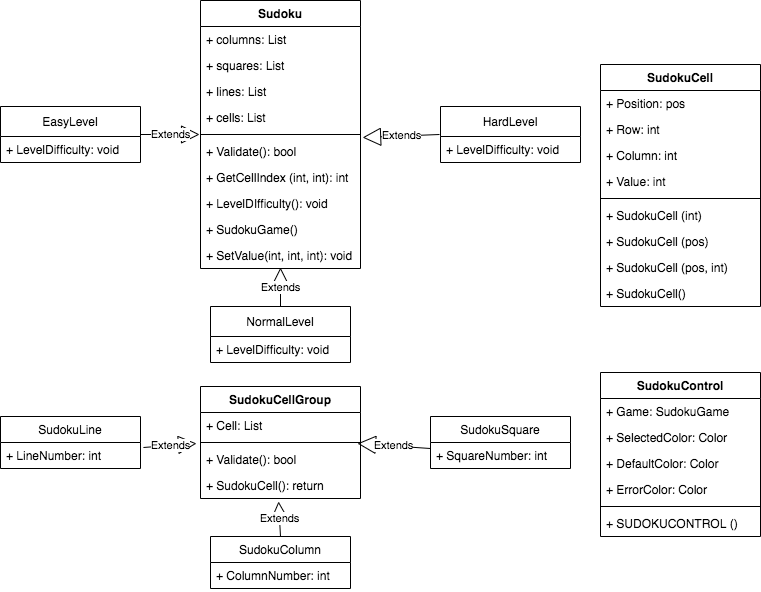

The diagram above was exported from draw.io. Its source (the exported page's mxGraphModel, read from the mxfile embedded in the PNG):
<mxGraphModel dx="843" dy="508" grid="1" gridSize="10" guides="1" tooltips="1" connect="1" arrows="1" fold="1" page="1" pageScale="1" pageWidth="827" pageHeight="1169" math="0" shadow="0">
  <root>
    <mxCell id="WIyWlLk6GJQsqaUBKTNV-0" />
    <mxCell id="WIyWlLk6GJQsqaUBKTNV-1" parent="WIyWlLk6GJQsqaUBKTNV-0" />
    <mxCell id="1ZttuendIssusetwQiss-1" value="Sudoku" style="swimlane;fontStyle=1;align=center;verticalAlign=top;childLayout=stackLayout;horizontal=1;startSize=26;horizontalStack=0;resizeParent=1;resizeParentMax=0;resizeLast=0;collapsible=1;marginBottom=0;" vertex="1" parent="WIyWlLk6GJQsqaUBKTNV-1">
      <mxGeometry x="200" y="14" width="160" height="268" as="geometry" />
    </mxCell>
    <mxCell id="1ZttuendIssusetwQiss-5" value="+ columns: List" style="text;strokeColor=none;fillColor=none;align=left;verticalAlign=top;spacingLeft=4;spacingRight=4;overflow=hidden;rotatable=0;points=[[0,0.5],[1,0.5]];portConstraint=eastwest;" vertex="1" parent="1ZttuendIssusetwQiss-1">
      <mxGeometry y="26" width="160" height="26" as="geometry" />
    </mxCell>
    <mxCell id="1ZttuendIssusetwQiss-7" value="+ squares: List" style="text;strokeColor=none;fillColor=none;align=left;verticalAlign=top;spacingLeft=4;spacingRight=4;overflow=hidden;rotatable=0;points=[[0,0.5],[1,0.5]];portConstraint=eastwest;" vertex="1" parent="1ZttuendIssusetwQiss-1">
      <mxGeometry y="52" width="160" height="26" as="geometry" />
    </mxCell>
    <mxCell id="1ZttuendIssusetwQiss-6" value="+ lines: List" style="text;strokeColor=none;fillColor=none;align=left;verticalAlign=top;spacingLeft=4;spacingRight=4;overflow=hidden;rotatable=0;points=[[0,0.5],[1,0.5]];portConstraint=eastwest;" vertex="1" parent="1ZttuendIssusetwQiss-1">
      <mxGeometry y="78" width="160" height="26" as="geometry" />
    </mxCell>
    <mxCell id="1ZttuendIssusetwQiss-2" value="+ cells: List" style="text;strokeColor=none;fillColor=none;align=left;verticalAlign=top;spacingLeft=4;spacingRight=4;overflow=hidden;rotatable=0;points=[[0,0.5],[1,0.5]];portConstraint=eastwest;" vertex="1" parent="1ZttuendIssusetwQiss-1">
      <mxGeometry y="104" width="160" height="26" as="geometry" />
    </mxCell>
    <mxCell id="1ZttuendIssusetwQiss-3" value="" style="line;strokeWidth=1;fillColor=none;align=left;verticalAlign=middle;spacingTop=-1;spacingLeft=3;spacingRight=3;rotatable=0;labelPosition=right;points=[];portConstraint=eastwest;" vertex="1" parent="1ZttuendIssusetwQiss-1">
      <mxGeometry y="130" width="160" height="8" as="geometry" />
    </mxCell>
    <mxCell id="1ZttuendIssusetwQiss-9" value="+ Validate(): bool" style="text;strokeColor=none;fillColor=none;align=left;verticalAlign=top;spacingLeft=4;spacingRight=4;overflow=hidden;rotatable=0;points=[[0,0.5],[1,0.5]];portConstraint=eastwest;" vertex="1" parent="1ZttuendIssusetwQiss-1">
      <mxGeometry y="138" width="160" height="26" as="geometry" />
    </mxCell>
    <mxCell id="1ZttuendIssusetwQiss-11" value="+ GetCellIndex (int, int): int" style="text;strokeColor=none;fillColor=none;align=left;verticalAlign=top;spacingLeft=4;spacingRight=4;overflow=hidden;rotatable=0;points=[[0,0.5],[1,0.5]];portConstraint=eastwest;" vertex="1" parent="1ZttuendIssusetwQiss-1">
      <mxGeometry y="164" width="160" height="26" as="geometry" />
    </mxCell>
    <mxCell id="1ZttuendIssusetwQiss-10" value="+ LevelDIfficulty(): void" style="text;strokeColor=none;fillColor=none;align=left;verticalAlign=top;spacingLeft=4;spacingRight=4;overflow=hidden;rotatable=0;points=[[0,0.5],[1,0.5]];portConstraint=eastwest;" vertex="1" parent="1ZttuendIssusetwQiss-1">
      <mxGeometry y="190" width="160" height="26" as="geometry" />
    </mxCell>
    <mxCell id="1ZttuendIssusetwQiss-8" value="+ SudokuGame()" style="text;strokeColor=none;fillColor=none;align=left;verticalAlign=top;spacingLeft=4;spacingRight=4;overflow=hidden;rotatable=0;points=[[0,0.5],[1,0.5]];portConstraint=eastwest;" vertex="1" parent="1ZttuendIssusetwQiss-1">
      <mxGeometry y="216" width="160" height="26" as="geometry" />
    </mxCell>
    <mxCell id="1ZttuendIssusetwQiss-4" value="+ SetValue(int, int, int): void" style="text;strokeColor=none;fillColor=none;align=left;verticalAlign=top;spacingLeft=4;spacingRight=4;overflow=hidden;rotatable=0;points=[[0,0.5],[1,0.5]];portConstraint=eastwest;" vertex="1" parent="1ZttuendIssusetwQiss-1">
      <mxGeometry y="242" width="160" height="26" as="geometry" />
    </mxCell>
    <mxCell id="1ZttuendIssusetwQiss-12" value="EasyLevel" style="swimlane;fontStyle=0;childLayout=stackLayout;horizontal=1;startSize=30;fillColor=none;horizontalStack=0;resizeParent=1;resizeParentMax=0;resizeLast=0;collapsible=1;marginBottom=0;" vertex="1" parent="WIyWlLk6GJQsqaUBKTNV-1">
      <mxGeometry y="120" width="140" height="56" as="geometry" />
    </mxCell>
    <mxCell id="1ZttuendIssusetwQiss-13" value="+ LevelDifficulty: void" style="text;strokeColor=none;fillColor=none;align=left;verticalAlign=top;spacingLeft=4;spacingRight=4;overflow=hidden;rotatable=0;points=[[0,0.5],[1,0.5]];portConstraint=eastwest;" vertex="1" parent="1ZttuendIssusetwQiss-12">
      <mxGeometry y="30" width="140" height="26" as="geometry" />
    </mxCell>
    <mxCell id="1ZttuendIssusetwQiss-16" value="HardLevel" style="swimlane;fontStyle=0;childLayout=stackLayout;horizontal=1;startSize=30;fillColor=none;horizontalStack=0;resizeParent=1;resizeParentMax=0;resizeLast=0;collapsible=1;marginBottom=0;" vertex="1" parent="WIyWlLk6GJQsqaUBKTNV-1">
      <mxGeometry x="440" y="120" width="140" height="56" as="geometry" />
    </mxCell>
    <mxCell id="1ZttuendIssusetwQiss-17" value="+ LevelDifficulty: void" style="text;strokeColor=none;fillColor=none;align=left;verticalAlign=top;spacingLeft=4;spacingRight=4;overflow=hidden;rotatable=0;points=[[0,0.5],[1,0.5]];portConstraint=eastwest;" vertex="1" parent="1ZttuendIssusetwQiss-16">
      <mxGeometry y="30" width="140" height="26" as="geometry" />
    </mxCell>
    <mxCell id="1ZttuendIssusetwQiss-18" value="NormalLevel" style="swimlane;fontStyle=0;childLayout=stackLayout;horizontal=1;startSize=30;fillColor=none;horizontalStack=0;resizeParent=1;resizeParentMax=0;resizeLast=0;collapsible=1;marginBottom=0;" vertex="1" parent="WIyWlLk6GJQsqaUBKTNV-1">
      <mxGeometry x="210" y="320" width="140" height="56" as="geometry" />
    </mxCell>
    <mxCell id="1ZttuendIssusetwQiss-19" value="+ LevelDifficulty: void" style="text;strokeColor=none;fillColor=none;align=left;verticalAlign=top;spacingLeft=4;spacingRight=4;overflow=hidden;rotatable=0;points=[[0,0.5],[1,0.5]];portConstraint=eastwest;" vertex="1" parent="1ZttuendIssusetwQiss-18">
      <mxGeometry y="30" width="140" height="26" as="geometry" />
    </mxCell>
    <mxCell id="1ZttuendIssusetwQiss-20" value="Extends" style="endArrow=block;endSize=16;endFill=0;html=1;entryX=-0.006;entryY=-0.154;entryDx=0;entryDy=0;exitX=1;exitY=0.5;exitDx=0;exitDy=0;entryPerimeter=0;" edge="1" parent="WIyWlLk6GJQsqaUBKTNV-1" source="1ZttuendIssusetwQiss-12" target="1ZttuendIssusetwQiss-9">
      <mxGeometry width="160" relative="1" as="geometry">
        <mxPoint x="200" y="200" as="sourcePoint" />
        <mxPoint x="360" y="200" as="targetPoint" />
      </mxGeometry>
    </mxCell>
    <mxCell id="1ZttuendIssusetwQiss-21" value="Extends" style="endArrow=block;endSize=16;endFill=0;html=1;exitX=-0.007;exitY=-0.077;exitDx=0;exitDy=0;exitPerimeter=0;entryX=1.013;entryY=-0.038;entryDx=0;entryDy=0;entryPerimeter=0;" edge="1" parent="WIyWlLk6GJQsqaUBKTNV-1" source="1ZttuendIssusetwQiss-17" target="1ZttuendIssusetwQiss-9">
      <mxGeometry width="160" relative="1" as="geometry">
        <mxPoint x="210" y="210" as="sourcePoint" />
        <mxPoint x="410" y="130" as="targetPoint" />
      </mxGeometry>
    </mxCell>
    <mxCell id="1ZttuendIssusetwQiss-22" value="Extends" style="endArrow=block;endSize=16;endFill=0;html=1;entryX=0.5;entryY=0.962;entryDx=0;entryDy=0;exitX=0.5;exitY=0;exitDx=0;exitDy=0;entryPerimeter=0;" edge="1" parent="WIyWlLk6GJQsqaUBKTNV-1" source="1ZttuendIssusetwQiss-18" target="1ZttuendIssusetwQiss-4">
      <mxGeometry width="160" relative="1" as="geometry">
        <mxPoint x="529.02" y="217.99800000000005" as="sourcePoint" />
        <mxPoint x="460" y="215" as="targetPoint" />
      </mxGeometry>
    </mxCell>
    <mxCell id="1ZttuendIssusetwQiss-23" value="SudokuCellGroup" style="swimlane;fontStyle=1;align=center;verticalAlign=top;childLayout=stackLayout;horizontal=1;startSize=26;horizontalStack=0;resizeParent=1;resizeParentMax=0;resizeLast=0;collapsible=1;marginBottom=0;" vertex="1" parent="WIyWlLk6GJQsqaUBKTNV-1">
      <mxGeometry x="200" y="400" width="160" height="112" as="geometry" />
    </mxCell>
    <mxCell id="1ZttuendIssusetwQiss-24" value="+ Cell: List" style="text;strokeColor=none;fillColor=none;align=left;verticalAlign=top;spacingLeft=4;spacingRight=4;overflow=hidden;rotatable=0;points=[[0,0.5],[1,0.5]];portConstraint=eastwest;" vertex="1" parent="1ZttuendIssusetwQiss-23">
      <mxGeometry y="26" width="160" height="26" as="geometry" />
    </mxCell>
    <mxCell id="1ZttuendIssusetwQiss-25" value="" style="line;strokeWidth=1;fillColor=none;align=left;verticalAlign=middle;spacingTop=-1;spacingLeft=3;spacingRight=3;rotatable=0;labelPosition=right;points=[];portConstraint=eastwest;" vertex="1" parent="1ZttuendIssusetwQiss-23">
      <mxGeometry y="52" width="160" height="8" as="geometry" />
    </mxCell>
    <mxCell id="1ZttuendIssusetwQiss-27" value="+ Validate(): bool" style="text;strokeColor=none;fillColor=none;align=left;verticalAlign=top;spacingLeft=4;spacingRight=4;overflow=hidden;rotatable=0;points=[[0,0.5],[1,0.5]];portConstraint=eastwest;" vertex="1" parent="1ZttuendIssusetwQiss-23">
      <mxGeometry y="60" width="160" height="26" as="geometry" />
    </mxCell>
    <mxCell id="1ZttuendIssusetwQiss-26" value="+ SudokuCell(): return" style="text;strokeColor=none;fillColor=none;align=left;verticalAlign=top;spacingLeft=4;spacingRight=4;overflow=hidden;rotatable=0;points=[[0,0.5],[1,0.5]];portConstraint=eastwest;" vertex="1" parent="1ZttuendIssusetwQiss-23">
      <mxGeometry y="86" width="160" height="26" as="geometry" />
    </mxCell>
    <mxCell id="1ZttuendIssusetwQiss-29" value="SudokuLine" style="swimlane;fontStyle=0;childLayout=stackLayout;horizontal=1;startSize=26;fillColor=none;horizontalStack=0;resizeParent=1;resizeParentMax=0;resizeLast=0;collapsible=1;marginBottom=0;" vertex="1" parent="WIyWlLk6GJQsqaUBKTNV-1">
      <mxGeometry y="430" width="140" height="52" as="geometry" />
    </mxCell>
    <mxCell id="1ZttuendIssusetwQiss-30" value="+ LineNumber: int" style="text;strokeColor=none;fillColor=none;align=left;verticalAlign=top;spacingLeft=4;spacingRight=4;overflow=hidden;rotatable=0;points=[[0,0.5],[1,0.5]];portConstraint=eastwest;" vertex="1" parent="1ZttuendIssusetwQiss-29">
      <mxGeometry y="26" width="140" height="26" as="geometry" />
    </mxCell>
    <mxCell id="1ZttuendIssusetwQiss-33" value="SudokuColumn" style="swimlane;fontStyle=0;childLayout=stackLayout;horizontal=1;startSize=26;fillColor=none;horizontalStack=0;resizeParent=1;resizeParentMax=0;resizeLast=0;collapsible=1;marginBottom=0;" vertex="1" parent="WIyWlLk6GJQsqaUBKTNV-1">
      <mxGeometry x="210" y="550" width="140" height="52" as="geometry" />
    </mxCell>
    <mxCell id="1ZttuendIssusetwQiss-34" value="+ ColumnNumber: int" style="text;strokeColor=none;fillColor=none;align=left;verticalAlign=top;spacingLeft=4;spacingRight=4;overflow=hidden;rotatable=0;points=[[0,0.5],[1,0.5]];portConstraint=eastwest;" vertex="1" parent="1ZttuendIssusetwQiss-33">
      <mxGeometry y="26" width="140" height="26" as="geometry" />
    </mxCell>
    <mxCell id="1ZttuendIssusetwQiss-35" value="SudokuSquare" style="swimlane;fontStyle=0;childLayout=stackLayout;horizontal=1;startSize=26;fillColor=none;horizontalStack=0;resizeParent=1;resizeParentMax=0;resizeLast=0;collapsible=1;marginBottom=0;" vertex="1" parent="WIyWlLk6GJQsqaUBKTNV-1">
      <mxGeometry x="430" y="430" width="140" height="52" as="geometry" />
    </mxCell>
    <mxCell id="1ZttuendIssusetwQiss-36" value="+ SquareNumber: int" style="text;strokeColor=none;fillColor=none;align=left;verticalAlign=top;spacingLeft=4;spacingRight=4;overflow=hidden;rotatable=0;points=[[0,0.5],[1,0.5]];portConstraint=eastwest;" vertex="1" parent="1ZttuendIssusetwQiss-35">
      <mxGeometry y="26" width="140" height="26" as="geometry" />
    </mxCell>
    <mxCell id="1ZttuendIssusetwQiss-37" value="Extends" style="endArrow=block;endSize=16;endFill=0;html=1;entryX=0.981;entryY=-0.115;entryDx=0;entryDy=0;entryPerimeter=0;exitX=0;exitY=0.231;exitDx=0;exitDy=0;exitPerimeter=0;" edge="1" parent="WIyWlLk6GJQsqaUBKTNV-1" source="1ZttuendIssusetwQiss-36" target="1ZttuendIssusetwQiss-27">
      <mxGeometry width="160" relative="1" as="geometry">
        <mxPoint x="190" y="750" as="sourcePoint" />
        <mxPoint x="350" y="750" as="targetPoint" />
      </mxGeometry>
    </mxCell>
    <mxCell id="1ZttuendIssusetwQiss-38" value="Extends" style="endArrow=block;endSize=16;endFill=0;html=1;exitX=0.5;exitY=0;exitDx=0;exitDy=0;entryX=0.488;entryY=1.115;entryDx=0;entryDy=0;entryPerimeter=0;" edge="1" parent="WIyWlLk6GJQsqaUBKTNV-1" source="1ZttuendIssusetwQiss-33" target="1ZttuendIssusetwQiss-26">
      <mxGeometry width="160" relative="1" as="geometry">
        <mxPoint x="200" y="760" as="sourcePoint" />
        <mxPoint x="360" y="760" as="targetPoint" />
      </mxGeometry>
    </mxCell>
    <mxCell id="1ZttuendIssusetwQiss-39" value="Extends" style="endArrow=block;endSize=16;endFill=0;html=1;exitX=1.021;exitY=0.192;exitDx=0;exitDy=0;exitPerimeter=0;entryX=-0.025;entryY=-0.115;entryDx=0;entryDy=0;entryPerimeter=0;" edge="1" parent="WIyWlLk6GJQsqaUBKTNV-1" source="1ZttuendIssusetwQiss-30" target="1ZttuendIssusetwQiss-27">
      <mxGeometry width="160" relative="1" as="geometry">
        <mxPoint x="210" y="770" as="sourcePoint" />
        <mxPoint x="370" y="770" as="targetPoint" />
      </mxGeometry>
    </mxCell>
    <mxCell id="1ZttuendIssusetwQiss-40" value="SudokuCell" style="swimlane;fontStyle=1;align=center;verticalAlign=top;childLayout=stackLayout;horizontal=1;startSize=26;horizontalStack=0;resizeParent=1;resizeParentMax=0;resizeLast=0;collapsible=1;marginBottom=0;" vertex="1" parent="WIyWlLk6GJQsqaUBKTNV-1">
      <mxGeometry x="600" y="78" width="160" height="242" as="geometry" />
    </mxCell>
    <mxCell id="1ZttuendIssusetwQiss-45" value="+ Position: pos" style="text;strokeColor=none;fillColor=none;align=left;verticalAlign=top;spacingLeft=4;spacingRight=4;overflow=hidden;rotatable=0;points=[[0,0.5],[1,0.5]];portConstraint=eastwest;" vertex="1" parent="1ZttuendIssusetwQiss-40">
      <mxGeometry y="26" width="160" height="26" as="geometry" />
    </mxCell>
    <mxCell id="1ZttuendIssusetwQiss-46" value="+ Row: int" style="text;strokeColor=none;fillColor=none;align=left;verticalAlign=top;spacingLeft=4;spacingRight=4;overflow=hidden;rotatable=0;points=[[0,0.5],[1,0.5]];portConstraint=eastwest;" vertex="1" parent="1ZttuendIssusetwQiss-40">
      <mxGeometry y="52" width="160" height="26" as="geometry" />
    </mxCell>
    <mxCell id="1ZttuendIssusetwQiss-44" value="+ Column: int" style="text;strokeColor=none;fillColor=none;align=left;verticalAlign=top;spacingLeft=4;spacingRight=4;overflow=hidden;rotatable=0;points=[[0,0.5],[1,0.5]];portConstraint=eastwest;" vertex="1" parent="1ZttuendIssusetwQiss-40">
      <mxGeometry y="78" width="160" height="26" as="geometry" />
    </mxCell>
    <mxCell id="1ZttuendIssusetwQiss-41" value="+ Value: int" style="text;strokeColor=none;fillColor=none;align=left;verticalAlign=top;spacingLeft=4;spacingRight=4;overflow=hidden;rotatable=0;points=[[0,0.5],[1,0.5]];portConstraint=eastwest;" vertex="1" parent="1ZttuendIssusetwQiss-40">
      <mxGeometry y="104" width="160" height="26" as="geometry" />
    </mxCell>
    <mxCell id="1ZttuendIssusetwQiss-42" value="" style="line;strokeWidth=1;fillColor=none;align=left;verticalAlign=middle;spacingTop=-1;spacingLeft=3;spacingRight=3;rotatable=0;labelPosition=right;points=[];portConstraint=eastwest;" vertex="1" parent="1ZttuendIssusetwQiss-40">
      <mxGeometry y="130" width="160" height="8" as="geometry" />
    </mxCell>
    <mxCell id="1ZttuendIssusetwQiss-48" value="+ SudokuCell (int)" style="text;strokeColor=none;fillColor=none;align=left;verticalAlign=top;spacingLeft=4;spacingRight=4;overflow=hidden;rotatable=0;points=[[0,0.5],[1,0.5]];portConstraint=eastwest;" vertex="1" parent="1ZttuendIssusetwQiss-40">
      <mxGeometry y="138" width="160" height="26" as="geometry" />
    </mxCell>
    <mxCell id="1ZttuendIssusetwQiss-49" value="+ SudokuCell (pos)" style="text;strokeColor=none;fillColor=none;align=left;verticalAlign=top;spacingLeft=4;spacingRight=4;overflow=hidden;rotatable=0;points=[[0,0.5],[1,0.5]];portConstraint=eastwest;" vertex="1" parent="1ZttuendIssusetwQiss-40">
      <mxGeometry y="164" width="160" height="26" as="geometry" />
    </mxCell>
    <mxCell id="1ZttuendIssusetwQiss-47" value="+ SudokuCell (pos, int)" style="text;strokeColor=none;fillColor=none;align=left;verticalAlign=top;spacingLeft=4;spacingRight=4;overflow=hidden;rotatable=0;points=[[0,0.5],[1,0.5]];portConstraint=eastwest;" vertex="1" parent="1ZttuendIssusetwQiss-40">
      <mxGeometry y="190" width="160" height="26" as="geometry" />
    </mxCell>
    <mxCell id="1ZttuendIssusetwQiss-43" value="+ SudokuCell()" style="text;strokeColor=none;fillColor=none;align=left;verticalAlign=top;spacingLeft=4;spacingRight=4;overflow=hidden;rotatable=0;points=[[0,0.5],[1,0.5]];portConstraint=eastwest;" vertex="1" parent="1ZttuendIssusetwQiss-40">
      <mxGeometry y="216" width="160" height="26" as="geometry" />
    </mxCell>
    <mxCell id="1ZttuendIssusetwQiss-51" value="SudokuControl" style="swimlane;fontStyle=1;align=center;verticalAlign=top;childLayout=stackLayout;horizontal=1;startSize=26;horizontalStack=0;resizeParent=1;resizeParentMax=0;resizeLast=0;collapsible=1;marginBottom=0;" vertex="1" parent="WIyWlLk6GJQsqaUBKTNV-1">
      <mxGeometry x="600" y="386" width="160" height="164" as="geometry" />
    </mxCell>
    <mxCell id="1ZttuendIssusetwQiss-52" value="+ Game: SudokuGame" style="text;strokeColor=none;fillColor=none;align=left;verticalAlign=top;spacingLeft=4;spacingRight=4;overflow=hidden;rotatable=0;points=[[0,0.5],[1,0.5]];portConstraint=eastwest;" vertex="1" parent="1ZttuendIssusetwQiss-51">
      <mxGeometry y="26" width="160" height="26" as="geometry" />
    </mxCell>
    <mxCell id="1ZttuendIssusetwQiss-56" value="+ SelectedColor: Color" style="text;strokeColor=none;fillColor=none;align=left;verticalAlign=top;spacingLeft=4;spacingRight=4;overflow=hidden;rotatable=0;points=[[0,0.5],[1,0.5]];portConstraint=eastwest;" vertex="1" parent="1ZttuendIssusetwQiss-51">
      <mxGeometry y="52" width="160" height="26" as="geometry" />
    </mxCell>
    <mxCell id="1ZttuendIssusetwQiss-57" value="+ DefaultColor: Color" style="text;strokeColor=none;fillColor=none;align=left;verticalAlign=top;spacingLeft=4;spacingRight=4;overflow=hidden;rotatable=0;points=[[0,0.5],[1,0.5]];portConstraint=eastwest;" vertex="1" parent="1ZttuendIssusetwQiss-51">
      <mxGeometry y="78" width="160" height="26" as="geometry" />
    </mxCell>
    <mxCell id="1ZttuendIssusetwQiss-55" value="+ ErrorColor: Color" style="text;strokeColor=none;fillColor=none;align=left;verticalAlign=top;spacingLeft=4;spacingRight=4;overflow=hidden;rotatable=0;points=[[0,0.5],[1,0.5]];portConstraint=eastwest;" vertex="1" parent="1ZttuendIssusetwQiss-51">
      <mxGeometry y="104" width="160" height="26" as="geometry" />
    </mxCell>
    <mxCell id="1ZttuendIssusetwQiss-53" value="" style="line;strokeWidth=1;fillColor=none;align=left;verticalAlign=middle;spacingTop=-1;spacingLeft=3;spacingRight=3;rotatable=0;labelPosition=right;points=[];portConstraint=eastwest;" vertex="1" parent="1ZttuendIssusetwQiss-51">
      <mxGeometry y="130" width="160" height="8" as="geometry" />
    </mxCell>
    <mxCell id="1ZttuendIssusetwQiss-54" value="+ SUDOKUCONTROL ()" style="text;strokeColor=none;fillColor=none;align=left;verticalAlign=top;spacingLeft=4;spacingRight=4;overflow=hidden;rotatable=0;points=[[0,0.5],[1,0.5]];portConstraint=eastwest;" vertex="1" parent="1ZttuendIssusetwQiss-51">
      <mxGeometry y="138" width="160" height="26" as="geometry" />
    </mxCell>
  </root>
</mxGraphModel>